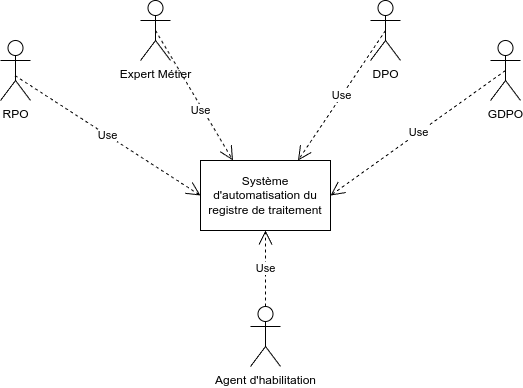

The diagram above was exported from draw.io. Its source (the exported page's mxGraphModel, read from the mxfile embedded in the PNG):
<mxGraphModel dx="1687" dy="815" grid="1" gridSize="10" guides="1" tooltips="1" connect="1" arrows="1" fold="1" page="1" pageScale="1" pageWidth="850" pageHeight="1100" math="0" shadow="0">
  <root>
    <mxCell id="0" />
    <mxCell id="1" parent="0" />
    <mxCell id="wGq0jps2DndHFgkbivKL-1" value="Système d'automatisation du registre de traitement" style="rounded=0;whiteSpace=wrap;html=1;" vertex="1" parent="1">
      <mxGeometry x="360" y="200" width="130" height="70" as="geometry" />
    </mxCell>
    <mxCell id="wGq0jps2DndHFgkbivKL-3" value="Expert Métier" style="shape=umlActor;verticalLabelPosition=bottom;verticalAlign=top;html=1;outlineConnect=0;" vertex="1" parent="1">
      <mxGeometry x="300" y="40" width="30" height="60" as="geometry" />
    </mxCell>
    <mxCell id="wGq0jps2DndHFgkbivKL-5" value="RPO" style="shape=umlActor;verticalLabelPosition=bottom;verticalAlign=top;html=1;outlineConnect=0;" vertex="1" parent="1">
      <mxGeometry x="160" y="80" width="30" height="60" as="geometry" />
    </mxCell>
    <mxCell id="wGq0jps2DndHFgkbivKL-6" value="DPO" style="shape=umlActor;verticalLabelPosition=bottom;verticalAlign=top;html=1;outlineConnect=0;" vertex="1" parent="1">
      <mxGeometry x="530" y="40" width="30" height="60" as="geometry" />
    </mxCell>
    <mxCell id="wGq0jps2DndHFgkbivKL-7" value="Agent d'habilitation" style="shape=umlActor;verticalLabelPosition=bottom;verticalAlign=top;html=1;outlineConnect=0;" vertex="1" parent="1">
      <mxGeometry x="410" y="346" width="30" height="60" as="geometry" />
    </mxCell>
    <mxCell id="wGq0jps2DndHFgkbivKL-8" value="GDPO" style="shape=umlActor;verticalLabelPosition=bottom;verticalAlign=top;html=1;outlineConnect=0;" vertex="1" parent="1">
      <mxGeometry x="650" y="80" width="30" height="60" as="geometry" />
    </mxCell>
    <mxCell id="wGq0jps2DndHFgkbivKL-9" value="Use" style="endArrow=open;endSize=12;dashed=1;html=1;rounded=0;entryX=0;entryY=0.5;entryDx=0;entryDy=0;exitX=0.482;exitY=0.585;exitDx=0;exitDy=0;exitPerimeter=0;" edge="1" parent="1" source="wGq0jps2DndHFgkbivKL-5" target="wGq0jps2DndHFgkbivKL-1">
      <mxGeometry width="160" relative="1" as="geometry">
        <mxPoint x="210" y="190" as="sourcePoint" />
        <mxPoint x="380" y="210" as="targetPoint" />
      </mxGeometry>
    </mxCell>
    <mxCell id="wGq0jps2DndHFgkbivKL-10" value="Use" style="endArrow=open;endSize=12;dashed=1;html=1;rounded=0;entryX=0.25;entryY=0;entryDx=0;entryDy=0;exitX=0.5;exitY=0.5;exitDx=0;exitDy=0;exitPerimeter=0;" edge="1" parent="1" source="wGq0jps2DndHFgkbivKL-3" target="wGq0jps2DndHFgkbivKL-1">
      <mxGeometry x="0.2126" y="-2" width="160" relative="1" as="geometry">
        <mxPoint x="322" y="140" as="sourcePoint" />
        <mxPoint x="488" y="230" as="targetPoint" />
        <mxPoint as="offset" />
      </mxGeometry>
    </mxCell>
    <mxCell id="wGq0jps2DndHFgkbivKL-11" value="Use" style="endArrow=open;endSize=12;dashed=1;html=1;rounded=0;entryX=0.75;entryY=0;entryDx=0;entryDy=0;exitX=0.5;exitY=0.5;exitDx=0;exitDy=0;exitPerimeter=0;" edge="1" parent="1" source="wGq0jps2DndHFgkbivKL-6" target="wGq0jps2DndHFgkbivKL-1">
      <mxGeometry width="160" relative="1" as="geometry">
        <mxPoint x="452" y="150" as="sourcePoint" />
        <mxPoint x="638" y="270" as="targetPoint" />
      </mxGeometry>
    </mxCell>
    <mxCell id="wGq0jps2DndHFgkbivKL-12" value="Use" style="endArrow=open;endSize=12;dashed=1;html=1;rounded=0;entryX=1;entryY=0.5;entryDx=0;entryDy=0;exitX=0.5;exitY=0.5;exitDx=0;exitDy=0;exitPerimeter=0;" edge="1" parent="1" source="wGq0jps2DndHFgkbivKL-8" target="wGq0jps2DndHFgkbivKL-1">
      <mxGeometry width="160" relative="1" as="geometry">
        <mxPoint x="617" y="110" as="sourcePoint" />
        <mxPoint x="530" y="240" as="targetPoint" />
      </mxGeometry>
    </mxCell>
    <mxCell id="wGq0jps2DndHFgkbivKL-13" value="Use" style="endArrow=open;endSize=12;dashed=1;html=1;rounded=0;entryX=0.5;entryY=1;entryDx=0;entryDy=0;exitX=0.5;exitY=0;exitDx=0;exitDy=0;exitPerimeter=0;" edge="1" parent="1" source="wGq0jps2DndHFgkbivKL-7" target="wGq0jps2DndHFgkbivKL-1">
      <mxGeometry width="160" relative="1" as="geometry">
        <mxPoint x="635" y="230" as="sourcePoint" />
        <mxPoint x="460" y="355" as="targetPoint" />
      </mxGeometry>
    </mxCell>
  </root>
</mxGraphModel>